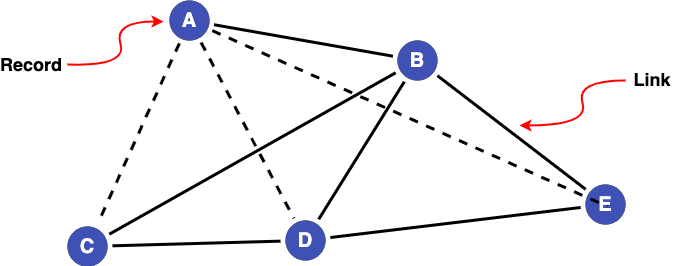

The diagram above was exported from draw.io. Its source (the exported page's mxGraphModel, read from the mxfile embedded in the PNG):
<mxGraphModel dx="1082" dy="819" grid="1" gridSize="10" guides="1" tooltips="1" connect="1" arrows="1" fold="1" page="1" pageScale="1" pageWidth="1169" pageHeight="827" math="0" shadow="0">
  <root>
    <mxCell id="0" />
    <mxCell id="1" parent="0" />
    <mxCell id="8--HhbSZYtI3ddgJnD71-30" style="edgeStyle=none;rounded=0;orthogonalLoop=1;jettySize=auto;html=1;sourcePerimeterSpacing=5;endArrow=none;endFill=0;targetPerimeterSpacing=5;strokeWidth=3;" parent="1" source="cYElKbxQgo7ZKdm-iqBS-2" target="cYElKbxQgo7ZKdm-iqBS-3" edge="1">
      <mxGeometry relative="1" as="geometry">
        <mxPoint x="720" y="270" as="sourcePoint" />
        <mxPoint x="853" y="340.66666666666674" as="targetPoint" />
      </mxGeometry>
    </mxCell>
    <mxCell id="8--HhbSZYtI3ddgJnD71-31" style="edgeStyle=none;rounded=0;orthogonalLoop=1;jettySize=auto;html=1;sourcePerimeterSpacing=5;endArrow=none;endFill=0;targetPerimeterSpacing=5;strokeWidth=3;" parent="1" source="cYElKbxQgo7ZKdm-iqBS-2" target="cYElKbxQgo7ZKdm-iqBS-4" edge="1">
      <mxGeometry relative="1" as="geometry">
        <mxPoint x="679" y="301.70149253731347" as="sourcePoint" />
        <mxPoint x="603" y="374.29850746268653" as="targetPoint" />
      </mxGeometry>
    </mxCell>
    <mxCell id="8--HhbSZYtI3ddgJnD71-21" style="edgeStyle=none;rounded=0;orthogonalLoop=1;jettySize=auto;html=1;sourcePerimeterSpacing=5;endArrow=none;endFill=0;targetPerimeterSpacing=5;strokeWidth=3;" parent="1" source="cYElKbxQgo7ZKdm-iqBS-1" target="cYElKbxQgo7ZKdm-iqBS-2" edge="1">
      <mxGeometry relative="1" as="geometry">
        <mxPoint x="490" y="190" as="sourcePoint" />
        <mxPoint x="679" y="271.590027700831" as="targetPoint" />
      </mxGeometry>
    </mxCell>
    <mxCell id="8--HhbSZYtI3ddgJnD71-22" style="edgeStyle=none;rounded=0;orthogonalLoop=1;jettySize=auto;html=1;sourcePerimeterSpacing=5;endArrow=none;endFill=0;targetPerimeterSpacing=5;strokeWidth=3;" parent="1" source="cYElKbxQgo7ZKdm-iqBS-2" target="cYElKbxQgo7ZKdm-iqBS-5" edge="1">
      <mxGeometry relative="1" as="geometry">
        <mxPoint x="680" y="280" as="sourcePoint" />
        <mxPoint x="379.9999999999999" y="380" as="targetPoint" />
      </mxGeometry>
    </mxCell>
    <mxCell id="8--HhbSZYtI3ddgJnD71-32" style="edgeStyle=none;rounded=0;orthogonalLoop=1;jettySize=auto;html=1;sourcePerimeterSpacing=5;endArrow=none;endFill=0;targetPerimeterSpacing=5;strokeWidth=3;" parent="1" source="cYElKbxQgo7ZKdm-iqBS-4" target="cYElKbxQgo7ZKdm-iqBS-5" edge="1">
      <mxGeometry relative="1" as="geometry">
        <mxPoint x="545" y="402" as="sourcePoint" />
        <mxPoint x="387" y="402" as="targetPoint" />
      </mxGeometry>
    </mxCell>
    <mxCell id="8--HhbSZYtI3ddgJnD71-37" style="edgeStyle=none;rounded=0;orthogonalLoop=1;jettySize=auto;html=1;sourcePerimeterSpacing=5;endArrow=none;endFill=0;targetPerimeterSpacing=5;strokeWidth=3;" parent="1" source="cYElKbxQgo7ZKdm-iqBS-4" target="cYElKbxQgo7ZKdm-iqBS-3" edge="1">
      <mxGeometry relative="1" as="geometry">
        <mxPoint x="610" y="390" as="sourcePoint" />
        <mxPoint x="860" y="358" as="targetPoint" />
      </mxGeometry>
    </mxCell>
    <mxCell id="cYElKbxQgo7ZKdm-iqBS-1" value="&lt;b&gt;&lt;font style=&quot;font-size: 20px;&quot;&gt;A&lt;/font&gt;&lt;/b&gt;" style="ellipse;whiteSpace=wrap;html=1;aspect=fixed;fillColor=#3F51B5;strokeWidth=0;fontColor=#FFFFFF;" parent="1" vertex="1">
      <mxGeometry x="442" y="154" width="40" height="40" as="geometry" />
    </mxCell>
    <mxCell id="cYElKbxQgo7ZKdm-iqBS-2" value="B" style="ellipse;whiteSpace=wrap;html=1;aspect=fixed;fillColor=#3F51B5;strokeWidth=0;fontSize=20;fontStyle=1;fontColor=#FFFFFF;" parent="1" vertex="1">
      <mxGeometry x="670" y="194" width="40" height="40" as="geometry" />
    </mxCell>
    <mxCell id="cYElKbxQgo7ZKdm-iqBS-3" value="E" style="ellipse;whiteSpace=wrap;html=1;aspect=fixed;fillColor=#3F51B5;strokeWidth=0;fontSize=20;fontStyle=1;fontColor=#FFFFFF;" parent="1" vertex="1">
      <mxGeometry x="858" y="338" width="40" height="40" as="geometry" />
    </mxCell>
    <mxCell id="cYElKbxQgo7ZKdm-iqBS-4" value="D" style="ellipse;whiteSpace=wrap;html=1;aspect=fixed;fillColor=#3F51B5;strokeWidth=0;fontSize=20;fontStyle=1;fontColor=#FFFFFF;" parent="1" vertex="1">
      <mxGeometry x="558" y="374" width="40" height="40" as="geometry" />
    </mxCell>
    <mxCell id="cYElKbxQgo7ZKdm-iqBS-5" value="C" style="ellipse;whiteSpace=wrap;html=1;aspect=fixed;fillColor=#3F51B5;strokeWidth=0;fontSize=20;fontStyle=1;fontColor=#FFFFFF;" parent="1" vertex="1">
      <mxGeometry x="340" y="380" width="40" height="40" as="geometry" />
    </mxCell>
    <mxCell id="cYElKbxQgo7ZKdm-iqBS-6" value="" style="curved=1;endArrow=classic;html=1;rounded=0;strokeColor=#FF0000;strokeWidth=2;" parent="1" edge="1">
      <mxGeometry width="50" height="50" relative="1" as="geometry">
        <mxPoint x="340" y="218" as="sourcePoint" />
        <mxPoint x="436" y="175" as="targetPoint" />
        <Array as="points">
          <mxPoint x="400" y="220" />
          <mxPoint x="386" y="175" />
        </Array>
      </mxGeometry>
    </mxCell>
    <mxCell id="cYElKbxQgo7ZKdm-iqBS-8" value="" style="curved=1;endArrow=classic;html=1;rounded=0;strokeColor=#FF0000;strokeWidth=2;movable=1;resizable=1;rotatable=1;deletable=1;editable=1;locked=0;connectable=1;" parent="1" edge="1">
      <mxGeometry width="50" height="50" relative="1" as="geometry">
        <mxPoint x="898" y="234" as="sourcePoint" />
        <mxPoint x="792" y="279" as="targetPoint" />
        <Array as="points">
          <mxPoint x="848" y="234" />
          <mxPoint x="862" y="279" />
        </Array>
      </mxGeometry>
    </mxCell>
    <mxCell id="cYElKbxQgo7ZKdm-iqBS-9" value="&lt;b&gt;&lt;font style=&quot;font-size: 18px;&quot;&gt;Record&lt;/font&gt;&lt;/b&gt;" style="text;strokeColor=none;align=center;fillColor=none;html=1;verticalAlign=middle;whiteSpace=wrap;rounded=0;" parent="1" vertex="1">
      <mxGeometry x="274" y="203" width="60" height="30" as="geometry" />
    </mxCell>
    <mxCell id="cYElKbxQgo7ZKdm-iqBS-10" value="&lt;b&gt;&lt;font style=&quot;font-size: 18px;&quot;&gt;Link&lt;/font&gt;&lt;/b&gt;" style="text;strokeColor=none;align=center;fillColor=none;html=1;verticalAlign=middle;whiteSpace=wrap;rounded=0;" parent="1" vertex="1">
      <mxGeometry x="895" y="218" width="60" height="30" as="geometry" />
    </mxCell>
    <mxCell id="9xrs68S6rc_c4in-kqLD-1" style="edgeStyle=none;rounded=0;orthogonalLoop=1;jettySize=auto;html=1;sourcePerimeterSpacing=5;endArrow=none;endFill=0;targetPerimeterSpacing=5;strokeWidth=3;dashed=1;" edge="1" parent="1" source="cYElKbxQgo7ZKdm-iqBS-1" target="cYElKbxQgo7ZKdm-iqBS-4">
      <mxGeometry relative="1" as="geometry">
        <mxPoint x="430" y="270" as="sourcePoint" />
        <mxPoint x="608" y="302" as="targetPoint" />
      </mxGeometry>
    </mxCell>
    <mxCell id="9xrs68S6rc_c4in-kqLD-2" style="edgeStyle=none;rounded=0;orthogonalLoop=1;jettySize=auto;html=1;sourcePerimeterSpacing=5;endArrow=none;endFill=0;targetPerimeterSpacing=5;strokeWidth=3;dashed=1;" edge="1" parent="1" source="cYElKbxQgo7ZKdm-iqBS-1" target="cYElKbxQgo7ZKdm-iqBS-5">
      <mxGeometry relative="1" as="geometry">
        <mxPoint x="380" y="244" as="sourcePoint" />
        <mxPoint x="472" y="420" as="targetPoint" />
      </mxGeometry>
    </mxCell>
    <mxCell id="9xrs68S6rc_c4in-kqLD-3" style="edgeStyle=none;rounded=0;orthogonalLoop=1;jettySize=auto;html=1;sourcePerimeterSpacing=5;endArrow=none;endFill=0;targetPerimeterSpacing=5;strokeWidth=3;dashed=1;entryX=0.55;entryY=0.55;entryDx=0;entryDy=0;entryPerimeter=0;" edge="1" parent="1" source="cYElKbxQgo7ZKdm-iqBS-1" target="cYElKbxQgo7ZKdm-iqBS-3">
      <mxGeometry relative="1" as="geometry">
        <mxPoint x="532" y="204" as="sourcePoint" />
        <mxPoint x="624" y="380" as="targetPoint" />
      </mxGeometry>
    </mxCell>
  </root>
</mxGraphModel>